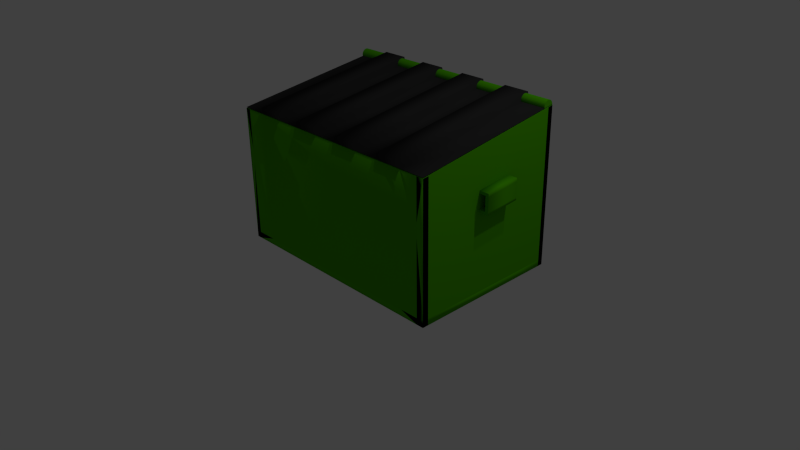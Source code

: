 # Source: garbage.blend  (saved by Blender 2.67.0; exported with 4.5.12 LTS)
import bpy
from mathutils import Matrix  # noqa: F401  (used for matrix-valued properties, if any)

bpy.ops.wm.read_factory_settings(use_empty=True)
scene = bpy.context.scene
scene.name = 'Scene'

# ---- collections
col_collection_1 = bpy.data.collections.new('Collection 1'); scene.collection.children.link(col_collection_1)

# ---- materials (node trees are filled in below, after node groups)
mat_gabage_grean = bpy.data.materials.new('gabage grean')
mat_gabage_grean.alpha_threshold = 0.0
mat_gabage_grean.use_transparent_shadow = False
mat_gabage_grean.diffuse_color = (0.06912, 0.402, 0.0, 1.0)
mat_gabage_grean.roughness = 0.5
mat_gabage_grean.line_color = (0.0, 0.0, 0.0, 1.0)
mat_garbage_black_001 = bpy.data.materials.new('garbage black.001')
mat_garbage_black_001.alpha_threshold = 0.0
mat_garbage_black_001.use_transparent_shadow = False
mat_garbage_black_001.diffuse_color = (0.02539, 0.02539, 0.02539, 1.0)
mat_garbage_black_001.roughness = 0.5
mat_garbage_black_001.line_color = (0.0, 0.0, 0.0, 1.0)

# ---- material node trees

# ---- world
world_world = bpy.data.worlds.new('World'); scene.world = world_world
world_world.color = (0.05088, 0.05088, 0.05088)
world_world.use_sun_shadow = False
world_world.sun_shadow_jitter_overblur = 0.0
world_world.cycles.sampling_method = 'MANUAL'
world_world.cycles.sample_map_resolution = 256

# ---- cameras
cam_camera_001 = bpy.data.cameras.new('Camera.001')
cam_camera_001.clip_end = 100.0
cam_camera_001.lens = 35.0
cam_camera_001.sensor_width = 32.0
cam_camera_001.sensor_height = 18.0
cam_camera_001.ortho_scale = 7.314
cam_camera_001.dof.focus_distance = 0.0
cam_camera_001.dof.aperture_fstop = 128.0
cam_camera = bpy.data.cameras.new('Camera')
cam_camera.clip_end = 100.0
cam_camera.lens = 35.0
cam_camera.sensor_width = 32.0
cam_camera.sensor_height = 18.0
cam_camera.ortho_scale = 7.314
cam_camera.dof.focus_distance = 0.0
cam_camera.dof.aperture_fstop = 128.0

# ---- lights
light_lamp_001 = bpy.data.lights.new('Lamp.001', 'POINT')
light_lamp_001.transmission_factor = 0.0
light_lamp_001.cutoff_distance = 30.0
light_lamp_001.energy = 100.0
light_lamp_001.shadow_buffer_clip_start = 1.001
light_lamp_001.shadow_soft_size = 0.1
light_lamp_001.shadow_maximum_resolution = 0.006
light_lamp_001.use_absolute_resolution = True
light_lamp_001.cycles.use_multiple_importance_sampling = False
light_lamp = bpy.data.lights.new('Lamp', 'POINT')
light_lamp.transmission_factor = 0.0
light_lamp.cutoff_distance = 30.0
light_lamp.energy = 100.0
light_lamp.shadow_buffer_clip_start = 1.001
light_lamp.shadow_soft_size = 0.1
light_lamp.shadow_maximum_resolution = 0.006
light_lamp.use_absolute_resolution = True
light_lamp.cycles.use_multiple_importance_sampling = False

# ---- meshes
me_cylinder = bpy.data.meshes.new('Cylinder')
me_cylinder.from_pydata([(-32.92, -29.96, -32.33), (-32.92, -29.96, 12.2), (-32.73, -29.98, -32.33), (-32.73, -29.98, 12.2), (-32.54, -30.03, -32.33), (-32.54, -30.03, 12.2), (-32.37, -30.12, -32.33), (-32.37, -30.12, 12.2), (-32.22, -30.25, -32.33), (-32.22, -30.25, 12.2), (-32.09, -30.4, -32.33), (-32.09, -30.4, 12.2), (-32.0, -30.57, -32.33), (-32.0, -30.57, 12.2), (-31.94, -30.76, -32.33), (-31.94, -30.76, 12.2), (-31.92, -30.96, -32.33), (-31.92, -30.96, 12.2), (-31.94, -31.15, -32.33), (-31.94, -31.15, 12.2), (-32.0, -31.34, -32.33), (-32.0, -31.34, 12.2), (-32.09, -31.51, -32.33), (-32.09, -31.51, 12.2), (-32.22, -31.66, -32.33), (-32.22, -31.66, 12.2), (-32.37, -31.79, -32.33), (-32.37, -31.79, 12.2), (-32.54, -31.88, -32.33), (-32.54, -31.88, 12.2), (-32.73, -31.94, -32.33), (-32.73, -31.94, 12.2), (-32.92, -31.96, -32.33), (-32.92, -31.96, 12.2), (-33.12, -31.94, -32.33), (-33.12, -31.94, 12.2), (-33.31, -31.88, -32.33), (-33.31, -31.88, 12.2), (-33.48, -31.79, -32.33), (-33.48, -31.79, 12.2), (-33.63, -31.66, -32.33), (-33.63, -31.66, 12.2), (-33.76, -31.51, -32.33), (-33.76, -31.51, 12.2), (-33.85, -31.34, -32.33), (-33.85, -31.34, 12.2), (-33.9, -31.15, -32.33), (-33.9, -31.15, 12.2), (-33.92, -30.96, -32.33), (-33.92, -30.96, 12.2), (-33.9, -30.76, -32.33), (-33.9, -30.76, 12.2), (-33.85, -30.57, -32.33), (-33.85, -30.57, 12.2), (-33.76, -30.4, -32.33), (-33.76, -30.4, 12.2), (-33.63, -30.25, -32.33), (-33.63, -30.25, 12.2), (-33.48, -30.12, -32.33), (-33.48, -30.12, 12.2), (-33.31, -30.03, -32.33), (-33.31, -30.03, 12.2), (-33.12, -29.98, -32.33), (-33.12, -29.98, 12.2)], [], [(0, 1, 3, 2), (2, 3, 5, 4), (4, 5, 7, 6), (6, 7, 9, 8), (8, 9, 11, 10), (10, 11, 13, 12), (12, 13, 15, 14), (14, 15, 17, 16), (16, 17, 19, 18), (18, 19, 21, 20), (20, 21, 23, 22), (22, 23, 25, 24), (24, 25, 27, 26), (26, 27, 29, 28), (28, 29, 31, 30), (30, 31, 33, 32), (32, 33, 35, 34), (34, 35, 37, 36), (36, 37, 39, 38), (38, 39, 41, 40), (40, 41, 43, 42), (42, 43, 45, 44), (44, 45, 47, 46), (46, 47, 49, 48), (48, 49, 51, 50), (50, 51, 53, 52), (52, 53, 55, 54), (54, 55, 57, 56), (56, 57, 59, 58), (58, 59, 61, 60), (3, 1, 63, 61, 59, 57, 55, 53, 51, 49, 47, 45, 43, 41, 39, 37, 35, 33, 31, 29, 27, 25, 23, 21, 19, 17, 15, 13, 11, 9, 7, 5), (62, 63, 1, 0), (60, 61, 63, 62), (0, 2, 4, 6, 8, 10, 12, 14, 16, 18, 20, 22, 24, 26, 28, 30, 32, 34, 36, 38, 40, 42, 44, 46, 48, 50, 52, 54, 56, 58, 60, 62)])
me_cylinder.materials.append(mat_gabage_grean)
me_cylinder.use_remesh_preserve_volume = False
me_cylinder.use_remesh_preserve_attributes = False
me_cylinder.use_mirror_vertex_groups = False
me_cylinder.update()
me_cube_001 = bpy.data.meshes.new('Cube.001')
me_cube_001.from_pydata([(-1.198, 1.0, 1.017), (-1.198, -1.0, 0.742), (-4.208, -1.0, 0.742), (-4.208, 1.0, 1.017), (-1.532, 1.0, 1.017), (-1.867, 1.0, 1.017), (-2.201, 1.0, 1.017), (-2.536, 1.0, 1.017), (-2.87, 1.0, 1.017), (-3.204, 1.0, 1.017), (-3.539, 1.0, 1.017), (-3.873, 1.0, 1.017), (-1.532, -1.0, 0.742), (-1.867, -1.0, 0.742), (-2.201, -1.0, 0.742), (-2.536, -1.0, 0.742), (-2.87, -1.0, 0.742), (-3.204, -1.0, 0.742), (-3.539, -1.0, 0.742), (-3.873, -1.0, 0.742), (-2.536, 0.9795, 1.092), (-2.201, 0.9795, 1.092), (-1.867, 0.9795, 1.092), (-1.532, 0.9795, 1.092), (-3.873, 0.9795, 1.092), (-3.539, 0.9795, 1.092), (-3.204, 0.9795, 1.092), (-2.87, 0.9795, 1.092), (-3.873, -1.02, 0.8164), (-3.539, -1.02, 0.8164), (-3.204, -1.02, 0.8164), (-2.87, -1.02, 0.8164), (-2.536, -1.02, 0.8164), (-2.201, -1.02, 0.8164), (-1.867, -1.02, 0.8164), (-1.532, -1.02, 0.8164), (-2.536, -0.1578, 0.858), (-2.201, -0.1578, 0.858), (-1.867, -0.1578, 0.858), (-1.532, -0.1578, 0.858), (-3.539, 0.2766, 0.995), (-3.204, 0.2766, 0.995), (-2.87, 0.297, 0.9206), (-3.539, 0.297, 0.9206), (-3.873, 0.297, 0.9206), (-3.204, 0.297, 0.9206), (-2.201, -0.1783, 0.9323), (-1.532, -0.1783, 0.9323), (-1.867, -0.1783, 0.9323), (-2.536, -0.1783, 0.9323), (-4.208, -0.1578, 0.858), (-1.198, -0.1578, 0.858), (-2.201, 0.2766, 0.995), (-1.867, 0.2766, 0.995), (-2.536, 0.2766, 0.995), (-1.532, 0.2766, 0.995), (-4.208, 0.297, 0.9206), (-3.539, -0.1783, 0.9323), (-2.87, -0.1783, 0.9323), (-3.204, -0.1783, 0.9323), (-3.873, -0.1783, 0.9323), (-3.873, -0.1578, 0.858), (-3.539, -0.1578, 0.858), (-3.204, -0.1578, 0.858), (-2.87, -0.1578, 0.858), (-1.867, 0.297, 0.9206), (-1.532, 0.297, 0.9206), (-2.201, 0.297, 0.9206), (-3.873, 0.2766, 0.995), (-2.87, 0.2766, 0.995), (-1.198, 0.297, 0.9206), (-2.536, 0.297, 0.9206)], [], [(61, 50, 2, 19), (51, 39, 12, 1), (63, 17, 30, 59), (38, 37, 14, 13), (17, 16, 31, 30), (36, 64, 16, 15), (10, 11, 24, 25), (63, 62, 18, 17), (42, 8, 27, 69), (47, 48, 34, 35), (15, 14, 33, 32), (46, 49, 32, 33), (4, 5, 22, 23), (57, 60, 28, 29), (66, 4, 23, 55), (13, 12, 35, 34), (38, 13, 34, 48), (43, 10, 25, 40), (6, 7, 20, 21), (19, 18, 29, 28), (8, 9, 26, 27), (61, 19, 28, 60), (67, 6, 21, 52), (36, 15, 32, 49), (58, 59, 30, 31), (71, 36, 49, 54), (14, 37, 46, 33), (70, 66, 39, 51), (69, 41, 59, 58), (44, 61, 60, 68), (71, 42, 64, 36), (52, 54, 49, 46), (55, 53, 48, 47), (5, 65, 53, 22), (18, 62, 57, 29), (65, 38, 48, 53), (7, 8, 42, 71), (65, 67, 37, 38), (45, 63, 59, 41), (44, 56, 50, 61), (16, 64, 58, 31), (45, 43, 62, 63), (12, 39, 47, 35), (40, 68, 60, 57), (7, 71, 54, 20), (37, 67, 52, 46), (21, 20, 54, 52), (62, 43, 40, 57), (27, 26, 41, 69), (11, 3, 56, 44), (5, 6, 67, 65), (9, 10, 43, 45), (9, 45, 41, 26), (25, 24, 68, 40), (23, 22, 53, 55), (39, 66, 55, 47), (64, 42, 69, 58), (11, 44, 68, 24), (0, 4, 66, 70)])
me_cube_001.polygons.foreach_set('use_smooth', [True] * 59)
me_cube_001.materials.append(mat_garbage_black_001)
me_cube_001.materials.append(mat_gabage_grean)
me_cube_001.use_remesh_preserve_volume = False
me_cube_001.use_remesh_preserve_attributes = False
me_cube_001.use_mirror_vertex_groups = False
me_cube_001.update()
me_cube = bpy.data.meshes.new('Cube')
me_cube.from_pydata([(2.01, 1.0, -1.0), (2.01, -1.0, -1.0), (-1.0, -1.0, -1.0), (-1.0, 1.0, -1.0), (2.01, 1.0, 1.0), (2.01, -1.0, 0.7246), (-1.0, -1.0, 0.7246), (-1.0, 1.0, 1.0), (1.675, 1.0, -1.0), (1.341, 1.0, -1.0), (1.006, 1.0, -1.0), (0.672, 1.0, -1.0), (0.3376, 1.0, -1.0), (0.003225, 1.0, -1.0), (-0.3312, 1.0, -1.0), (-0.6656, 1.0, -1.0), (1.675, -1.0, -1.0), (1.341, -1.0, -1.0), (1.006, -1.0, -1.0), (0.672, -1.0, -1.0), (0.3376, -1.0, -1.0), (0.003225, -1.0, -1.0), (-0.3312, -1.0, -1.0), (-0.6656, -1.0, -1.0), (1.675, 1.0, 1.0), (1.341, 1.0, 1.0), (1.006, 1.0, 1.0), (0.672, 1.0, 1.0), (0.3376, 1.0, 1.0), (0.003225, 1.0, 1.0), (-0.3312, 1.0, 1.0), (-0.6656, 1.0, 1.0), (1.675, -1.0, 0.7246), (1.341, -1.0, 0.7246), (1.006, -1.0, 0.7246), (0.672, -1.0, 0.7246), (0.3376, -1.0, 0.7246), (0.003225, -1.0, 0.7246), (-0.3312, -1.0, 0.7246), (-0.6656, -1.0, 0.7246), (2.01, -0.1578, -0.918), (-1.0, -0.1578, -0.918), (1.675, -0.1578, -0.918), (1.341, -0.1578, -0.918), (1.006, -0.1578, -0.918), (0.672, -0.1578, -0.918), (1.341, 0.297, -0.918), (1.675, 0.297, -0.918), (0.3376, -0.1578, -0.918), (0.003225, -0.1578, -0.918), (-0.3312, -0.1578, -0.918), (-0.6656, -0.1578, -0.918), (-0.6656, -1.0, -0.918), (-0.3312, -1.0, -0.918), (0.003225, -1.0, -0.918), (0.3376, -1.0, -0.918), (2.01, 1.0, 0.4103), (2.01, -1.0, 0.2161), (-1.0, -1.0, 0.2161), (-1.0, 1.0, 0.4103), (-1.081, -0.1599, 0.3192), (-1.0, -0.1599, 0.3192), (-1.0, -0.1563, 0.0927), (-1.081, -0.1563, 0.0927), (0.672, -1.0, -0.918), (1.006, -1.0, -0.918), (1.341, -1.0, -0.918), (1.675, -1.0, -0.918), (-1.0, -0.1578, 0.1112), (2.01, 0.297, 0.149), (-0.6656, 1.0, -0.918), (-0.3312, 1.0, -0.918), (-1.081, -0.1578, 0.1112), (-1.081, -0.1578, 0.2979), (-1.081, 0.2986, 0.1305), (-1.055, 0.2986, 0.1305), (0.003225, 1.0, -0.918), (0.3376, 1.0, -0.918), (0.672, 1.0, -0.918), (1.006, 1.0, -0.918), (-1.0, -0.1578, 0.2979), (2.01, -0.1578, 0.2979), (1.341, 1.0, -0.918), (1.675, 1.0, -0.918), (-1.0, 1.0, -0.918), (-1.0, -1.0, -0.918), (2.091, -0.1578, 0.1112), (2.091, 0.297, 0.342), (-1.055, -0.1563, 0.0927), (-1.0, 0.2986, 0.1305), (-1.055, -0.1578, 0.1112), (-1.055, -0.1578, 0.2979), (-1.0, -0.1578, 0.8406), (2.01, -0.1578, 0.8406), (-1.0, -0.1578, -1.0), (2.01, -0.1578, -1.0), (2.01, -1.0, -0.918), (2.01, 1.0, -0.918), (-0.9334, 0.297, 0.342), (-0.9334, -1.0, 0.04123), (-1.0, 0.297, 0.149), (2.01, -0.1578, 0.1112), (-1.0, 0.297, -1.0), (-1.0, 0.297, 0.9032), (-0.9334, 1.0, 0.2075), (-0.9334, 0.297, 0.9032), (-0.9334, 0.297, -1.0), (-0.9334, 0.297, 0.149), (-0.9334, -0.1578, -1.0), (-0.9334, -0.1578, 0.8406), (-0.9334, -0.1578, 0.2979), (-0.9334, -0.1578, 0.1112), (-0.9334, 1.0, 0.4103), (-0.9334, -1.0, 0.2161), (-0.9334, 1.0, 1.0), (2.01, 0.297, 0.342), (-1.0, 1.0, 0.2075), (-1.0, -1.0, 0.04123), (-0.9334, -1.0, 0.7246), (-0.9334, 1.0, -1.0), (2.01, 0.297, 0.9032), (2.01, 0.297, -1.0), (-1.0, 0.295, 0.3634), (-1.055, 0.295, 0.3634), (2.01, 1.0, 0.2075), (2.01, -1.0, 0.04123), (-1.081, 0.297, 0.149), (-1.081, 0.297, 0.342), (-1.055, 0.297, 0.342), (-1.055, 0.297, 0.149), (2.091, -0.1578, 0.2979), (2.091, 0.297, 0.149), (-1.081, 0.295, 0.3634), (-1.055, -0.1599, 0.3192), (-0.9334, -1.0, -1.0), (-1.0, 0.297, 0.342), (2.01, 0.3032, 0.3405), (2.091, 0.3032, 0.1539), (2.01, 0.3032, 0.1539), (2.091, 0.3032, 0.3405), (2.134, -0.1578, 0.1112), (2.134, 0.297, 0.342), (2.134, -0.1578, 0.2979), (2.134, 0.297, 0.149), (2.01, -0.1608, 0.336), (2.091, 0.2941, 0.3802), (2.01, 0.2941, 0.3802), (2.091, -0.1608, 0.336), (2.134, 0.2941, 0.3802), (2.134, -0.1608, 0.336), (2.01, 0.2997, 0.1169), (2.091, -0.1552, 0.07912), (2.01, -0.1552, 0.07912), (2.091, 0.2997, 0.1169), (2.134, -0.1552, 0.07912), (2.134, 0.2997, 0.1169), (-1.0, 0.297, -0.918), (2.01, 0.297, -0.918), (-0.6656, 0.297, -0.918), (-0.3312, 0.297, -0.918), (0.003225, 0.297, -0.918), (0.3376, 0.297, -0.918), (0.672, 0.297, -0.918), (1.006, 0.297, -0.918), (1.917, 1.0, -1.0), (1.917, -1.0, -1.0), (1.917, 1.0, 1.0), (1.917, -1.0, 0.7246), (1.917, 1.0, 0.4103), (1.917, -1.0, 0.2161), (1.917, 0.297, 0.149), (1.917, -0.1578, 0.2979), (1.917, -0.1578, 0.8406), (1.917, -0.1578, -1.0), (1.917, -0.1578, 0.1112), (1.917, 0.297, 0.342), (1.917, 0.297, 0.9032), (1.917, 0.297, -1.0), (1.917, 1.0, 0.2075), (1.917, -1.0, 0.04123), (1.917, 0.3032, 0.1539), (2.01, -0.9232, -1.0), (-1.0, -0.9232, -1.0), (2.01, -0.9232, 0.7298), (-1.0, -0.9232, 0.7298), (1.675, -0.9232, -1.0), (1.341, -0.9232, -1.0), (1.006, -0.9232, -1.0), (0.672, -0.9232, -1.0), (0.3376, -0.9232, -1.0), (0.003225, -0.9232, -1.0), (-0.3312, -0.9232, -1.0), (-0.6656, -0.9232, -1.0), (1.675, -0.9232, 0.7298), (1.341, -0.9232, 0.7298), (1.006, -0.9232, 0.7298), (0.672, -0.9232, 0.7298), (0.3376, -0.9232, 0.7298), (0.003225, -0.9232, 0.7298), (-0.3312, -0.9232, 0.7298), (-0.6656, -0.9232, 0.7298), (2.01, -0.9232, 0.2161), (-1.0, -0.9232, 0.2161), (1.675, -0.9232, 0.2161), (1.341, -0.9232, 0.2161), (1.006, -0.9232, 0.2161), (0.672, -0.9232, 0.2161), (0.3376, -0.9232, 0.2161), (0.003225, -0.9232, 0.2161), (-0.3312, -0.9232, 0.2161), (-0.6656, -0.9232, 0.2161), (-0.6656, -0.9232, 0.04123), (-0.3312, -0.9232, 0.04123), (0.003225, -0.9232, 0.04123), (0.3376, -0.9232, 0.04123), (-1.0, -0.9232, 0.04123), (2.01, -0.9232, 0.04123), (1.675, -0.9232, 0.04123), (1.341, -0.9232, 0.04123), (1.006, -0.9232, 0.04123), (0.672, -0.9232, 0.04123), (2.01, 0.9317, -1.0), (-1.0, 0.9317, -1.0), (2.01, 0.9317, 0.9898), (-1.0, 0.9317, 0.9898), (1.675, 0.9317, -1.0), (1.341, 0.9317, -1.0), (1.006, 0.9317, -1.0), (0.672, 0.9317, -1.0), (0.3376, 0.9317, -1.0), (0.003225, 0.9317, -1.0), (-0.3312, 0.9317, -1.0), (-0.6656, 0.9317, -1.0), (1.675, 0.9317, 0.9898), (1.341, 0.9317, 0.9898), (1.006, 0.9317, 0.9898), (0.672, 0.9317, 0.9898), (0.3376, 0.9317, 0.9898), (0.003225, 0.9317, 0.9898), (-0.3312, 0.9317, 0.9898), (-0.6656, 0.9317, 0.9898), (2.01, 0.9317, 0.4103), (-1.0, 0.9317, 0.4103), (1.675, 0.9317, 0.4103), (1.341, 0.9317, 0.4103), (1.006, 0.9317, 0.4103), (0.672, 0.9317, 0.4103), (0.3376, 0.9317, 0.4103), (0.003225, 0.9317, 0.4103), (-0.3312, 0.9317, 0.4103), (-0.6656, 0.9317, 0.4103), (-1.0, 0.9317, 0.2075), (2.01, 0.9317, 0.2075), (0.3376, 0.9317, 0.2075), (0.003225, 0.9317, 0.2075), (-0.3312, 0.9317, 0.2075), (-0.6656, 0.9317, 0.2075), (0.672, 0.9317, 0.2075), (1.006, 0.9317, 0.2075), (1.341, 0.9317, 0.2075), (1.675, 0.9317, 0.2075)], [(4, 97), (7, 84), (119, 164), (134, 165), (6, 85), (5, 96)], [(57, 125, 179, 169), (103, 7, 114, 105), (20, 21, 54, 55), (102, 3, 84, 156), (2, 94, 41, 85), (10, 9, 82, 79), (13, 12, 77, 76), (1, 16, 67, 96), (21, 20, 189, 190), (32, 33, 194, 193), (58, 117, 215, 202), (35, 36, 197, 196), (38, 39, 200, 199), (16, 1, 181, 185), (7, 112, 104, 84, 119, 70, 71, 76, 77, 78, 79, 82, 83, 164, 97, 178, 168, 4, 166, 24, 25, 26, 27, 28, 29, 30, 31, 114), (232, 231, 230, 229, 228, 227, 226, 225, 164, 221, 177, 173, 181, 165, 185, 186, 187, 188, 189, 190, 191, 192, 134, 182, 108, 106, 222, 119), (56, 124, 252, 241), (24, 4, 223, 233), (27, 26, 235, 236), (30, 29, 238, 239), (4, 56, 241, 223), (124, 0, 221, 252), (70, 158, 156, 84), (83, 47, 46, 82), (76, 160, 159, 71), (82, 46, 163, 79), (97, 157, 47, 83), (5, 57, 169, 167), (1, 125, 216, 181), (59, 116, 104, 112), (9, 10, 227, 226), (19, 18, 187, 188), (22, 21, 190, 191), (2, 23, 192, 182), (33, 34, 195, 194), (6, 58, 202, 184), (125, 57, 201, 216), (36, 37, 198, 197), (17, 16, 185, 186), (3, 116, 251, 222), (12, 13, 230, 229), (25, 24, 233, 234), (28, 27, 236, 237), (31, 30, 239, 240), (7, 31, 240, 224), (0, 8, 225, 221), (10, 11, 228, 227), (71, 159, 158, 70), (18, 19, 64, 65), (78, 162, 161, 77), (77, 161, 160, 76), (116, 3, 119, 104), (121, 0, 164, 177), (157, 40, 42, 47), (47, 42, 43, 46), (128, 129, 126, 127), (117, 2, 182, 215), (21, 22, 53, 54), (158, 51, 41, 156), (135, 128, 123, 122), (95, 1, 96, 40), (161, 48, 49, 160), (160, 49, 50, 159), (23, 2, 85, 52), (94, 102, 156, 41), (46, 43, 44, 163), (163, 44, 45, 162), (79, 163, 162, 78), (0, 121, 157, 97), (8, 0, 97, 83), (3, 102, 106, 119), (159, 50, 51, 158), (162, 45, 48, 161), (50, 53, 52, 51), (49, 54, 53, 50), (11, 10, 79, 78), (2, 117, 99, 134), (68, 90, 88, 62), (48, 55, 54, 49), (45, 64, 55, 48), (121, 95, 40, 157), (14, 13, 76, 71), (128, 127, 132, 123), (20, 19, 188, 189), (44, 65, 64, 45), (43, 66, 65, 44), (16, 17, 66, 67), (90, 72, 63, 88), (42, 67, 66, 43), (72, 126, 74, 63), (13, 14, 231, 230), (40, 96, 67, 42), (19, 20, 55, 64), (51, 52, 85, 41), (72, 73, 127, 126), (7, 59, 112, 114), (102, 94, 108, 106), (58, 6, 118, 113), (107, 98, 110, 111), (134, 99, 111, 108), (138, 69, 170, 180), (127, 73, 60, 132), (69, 101, 174, 170), (140, 86, 151, 154), (108, 111, 107, 106), (116, 59, 242, 251), (106, 107, 104, 119), (26, 25, 234, 235), (92, 103, 105, 109), (23, 22, 191, 192), (117, 58, 113, 99), (29, 28, 237, 238), (93, 5, 167, 172), (22, 23, 52, 53), (99, 113, 110, 111), (3, 15, 70, 84), (9, 8, 83, 82), (12, 11, 78, 77), (15, 14, 71, 70), (110, 109, 105, 98), (17, 18, 65, 66), (113, 118, 109, 110), (107, 98, 112, 104), (98, 105, 114, 112), (73, 91, 133, 60), (91, 80, 61, 133), (129, 100, 89, 75), (94, 2, 134, 108), (5, 32, 193, 183), (15, 3, 222, 232), (100, 68, 62, 89), (59, 7, 224, 242), (8, 9, 226, 225), (57, 5, 183, 201), (133, 123, 132, 60), (34, 35, 196, 195), (11, 12, 229, 228), (95, 121, 177, 173), (89, 62, 88, 75), (125, 1, 165, 179), (126, 129, 75, 74), (37, 38, 199, 198), (6, 92, 109, 118), (61, 122, 123, 133), (14, 15, 232, 231), (39, 6, 184, 200), (56, 4, 166, 168), (131, 87, 141, 143), (18, 17, 186, 187), (80, 135, 122, 61), (142, 141, 148, 149), (75, 88, 63, 74), (90, 91, 73, 72), (143, 141, 142, 140), (130, 86, 140, 142), (87, 115, 146, 145), (86, 101, 152, 151), (146, 144, 147, 145), (145, 147, 149, 148), (130, 142, 149, 147), (115, 81, 144, 146), (81, 130, 147, 144), (141, 87, 145, 148), (152, 150, 153, 151), (151, 153, 155, 154), (143, 140, 154, 155), (101, 69, 150, 152), (131, 143, 155, 153), (69, 131, 153, 150), (171, 172, 167, 169), (174, 171, 169, 179), (175, 176, 172, 171), (178, 168, 175, 170), (164, 178, 170, 177), (168, 166, 176, 175), (171, 174, 180, 170, 175), (177, 170, 174, 173), (173, 174, 179, 165), (4, 120, 176, 166), (1, 95, 173, 165), (124, 56, 168, 178), (0, 124, 178, 164), (101, 138, 180, 174), (120, 93, 172, 176), (0, 97, 157, 40, 96, 1, 125, 57, 5, 93, 120, 4, 56, 124), (2, 85, 41, 156, 84, 3, 116, 59, 7, 103, 92, 6, 58, 117), (210, 200, 184, 202), (201, 183, 193, 203), (203, 193, 194, 204), (204, 194, 195, 205), (205, 195, 196, 206), (206, 196, 197, 207), (207, 197, 198, 208), (208, 198, 199, 209), (209, 199, 200, 210), (211, 210, 202, 215), (216, 201, 203, 217), (217, 203, 204, 218), (218, 204, 205, 219), (219, 205, 206, 220), (220, 206, 207, 214), (214, 207, 208, 213), (213, 208, 209, 212), (212, 209, 210, 211), (190, 213, 212, 191), (188, 220, 214, 189), (186, 218, 219, 187), (187, 219, 220, 188), (181, 216, 217, 185), (189, 214, 213, 190), (192, 211, 215, 182), (185, 217, 218, 186), (191, 212, 211, 192), (38, 37, 36, 35, 34, 33, 32, 167, 5, 169, 179, 96, 165, 67, 66, 65, 64, 55, 54, 53, 52, 134, 85, 99, 113, 6, 118, 39), (138, 101, 86, 137, 131, 69), (136, 115, 87, 139, 130, 81), (137, 86, 130, 139, 87, 131), (100, 129, 75, 88, 90, 68), (128, 135, 80, 91), (90, 129, 128, 91), (256, 232, 222, 251), (252, 221, 225, 260), (260, 225, 226, 259), (259, 226, 227, 258), (258, 227, 228, 257), (257, 228, 229, 253), (253, 229, 230, 254), (254, 230, 231, 255), (255, 231, 232, 256), (240, 250, 242, 224), (223, 241, 243, 233), (233, 243, 244, 234), (234, 244, 245, 235), (235, 245, 246, 236), (236, 246, 247, 237), (237, 247, 248, 238), (238, 248, 249, 239), (239, 249, 250, 240), (241, 252, 260, 243), (245, 258, 257, 246), (250, 256, 251, 242), (248, 254, 255, 249), (249, 255, 256, 250), (243, 260, 259, 244), (246, 257, 253, 247), (247, 253, 254, 248), (244, 259, 258, 245)])
me_cube.polygons.foreach_set('use_smooth', [1, 0, 1, 1, 1, 1, 1, 1, 1, 0, 1, 0, 0, 1, 1, 1, 1, 0, 0, 0, 1, 1, 1, 1, 1, 1, 1, 1, 1, 1, 1, 1, 1, 1, 0, 1, 1, 0, 1, 1, 1, 0, 0, 0, 0, 1, 1, 1, 1, 1, 1, 1, 1, 1, 1, 0, 1, 1, 1, 0, 1, 1, 1, 1, 1, 1, 1, 1, 1, 1, 1, 1, 1, 1, 1, 1, 1, 0, 1, 1, 1, 1, 0, 1, 1, 1, 1, 0, 1, 1, 1, 1, 1, 1, 1, 1, 1, 1, 0, 1, 0, 1, 1, 0, 1, 1, 1, 0, 0, 1, 1, 0, 0, 1, 1, 1, 1, 1, 1, 1, 1, 1, 1, 1, 0, 0, 0, 1, 0, 1, 1, 1, 1, 1, 1, 0, 1, 1, 1, 1, 0, 0, 0, 1, 1, 0, 1, 0, 1, 1, 1, 1, 0, 1, 0, 0, 0, 1, 1, 0, 0, 0, 0, 1, 1, 1, 1, 0, 0, 1, 1, 1, 1, 1, 1, 0, 1, 1, 0, 1, 1, 1, 0, 0, 0, 0, 1, 1, 1, 1, 1, 1, 1, 1, 1, 1, 1, 1, 1, 1, 1, 1, 1, 1, 1, 1, 1, 1, 1, 1, 1, 1, 1, 1, 0, 0, 0, 0, 0, 0, 1, 1, 1, 1, 1, 1, 1, 1, 1, 1, 1, 1, 1, 1, 1, 1, 1, 1, 1, 1, 1, 1, 1, 1, 1, 1, 1])
me_cube.polygons.foreach_set('material_index', [1, 1, 1, 1, 1, 1, 1, 1, 1, 1, 1, 1, 1, 1, 1, 1, 1, 1, 1, 1, 1, 1, 1, 1, 1, 1, 1, 1, 1, 1, 1, 1, 1, 1, 1, 1, 1, 1, 1, 1, 1, 1, 1, 1, 1, 1, 1, 1, 1, 1, 1, 1, 1, 1, 1, 1, 1, 1, 1, 1, 1, 1, 1, 1, 1, 1, 1, 1, 1, 1, 1, 1, 1, 1, 1, 1, 1, 1, 1, 1, 1, 1, 1, 1, 1, 1, 1, 1, 1, 1, 1, 1, 1, 1, 1, 1, 1, 1, 1, 1, 0, 1, 1, 1, 1, 1, 1, 1, 1, 1, 1, 1, 1, 1, 1, 1, 1, 1, 1, 1, 1, 1, 1, 1, 1, 1, 1, 1, 1, 1, 1, 1, 1, 1, 1, 1, 1, 1, 1, 1, 1, 1, 1, 1, 1, 1, 1, 1, 1, 1, 1, 1, 1, 1, 1, 1, 1, 1, 1, 1, 1, 1, 1, 1, 1, 1, 1, 1, 1, 1, 1, 1, 1, 1, 1, 1, 1, 1, 1, 1, 1, 1, 0, 1, 1, 1, 1, 1, 1, 1, 1, 1, 1, 1, 1, 1, 1, 1, 1, 1, 1, 1, 1, 1, 1, 1, 1, 1, 1, 1, 1, 1, 1, 1, 1, 1, 1, 1, 1, 1, 1, 1, 1, 1, 1, 1, 1, 1, 1, 1, 1, 1, 1, 1, 1, 1, 1, 1, 1, 1, 1, 1, 1, 1, 1, 1, 1])
me_cube.materials.append(mat_garbage_black_001)
me_cube.materials.append(mat_gabage_grean)
me_cube.use_remesh_preserve_volume = False
me_cube.use_remesh_preserve_attributes = False
me_cube.use_mirror_vertex_groups = False
me_cube.update()

# ---- objects
ob_cylinder = bpy.data.objects.new('Cylinder', me_cylinder)
ob_camera_001 = bpy.data.objects.new('Camera.001', cam_camera_001)
ob_lamp_001 = bpy.data.objects.new('Lamp.001', light_lamp_001)
ob_cube_001 = bpy.data.objects.new('Cube.001', me_cube_001)
ob_cube = bpy.data.objects.new('Cube', me_cube)
ob_lamp = bpy.data.objects.new('Lamp', light_lamp)
ob_camera = bpy.data.objects.new('Camera', cam_camera)

# ---- transforms, parenting, visibility, modifiers, constraints
ob_cylinder.location = (-0.2788, -1.163, 4.457)
ob_cylinder.rotation_euler = (-1.344e-07, 1.571, 0.0)
ob_cylinder.scale = (-0.06767, -0.06767, -0.06767)
ob_cylinder.lineart.crease_threshold = 0.0
ob_camera_001.location = (7.457, -6.508, 7.876)
ob_camera_001.rotation_euler = (1.109, 0.01082, 0.8149)
ob_camera_001.lock_rotations_4d = False
ob_camera_001.empty_display_type = 'ARROWS'
ob_camera_001.color = (0.0, 0.0, 0.0, 0.0)
ob_camera_001.display_type = 'WIRE'
ob_camera_001.lineart.crease_threshold = 0.0
ob_lamp_001.location = (4.052, 1.005, 8.436)
ob_lamp_001.rotation_euler = (0.6503, 0.05522, 1.866)
ob_lamp_001.lock_rotations_4d = False
ob_lamp_001.empty_display_type = 'ARROWS'
ob_lamp_001.color = (0.0, 0.0, 0.0, 0.0)
ob_lamp_001.lineart.crease_threshold = 0.0
ob_cube_001.location = (3.11, -2.862e-07, 1.215)
ob_cube_001.lock_rotations_4d = False
ob_cube_001.empty_display_type = 'ARROWS'
ob_cube_001.lineart.crease_threshold = 0.0
ob_cube.location = (-0.09833, -2.154e-08, 1.221)
ob_cube.lock_rotations_4d = False
ob_cube.empty_display_type = 'ARROWS'
ob_cube.lineart.crease_threshold = 0.0
ob_lamp.location = (4.076, 1.005, 5.904)
ob_lamp.rotation_euler = (0.6503, 0.05522, 1.866)
ob_lamp.lock_rotations_4d = False
ob_lamp.empty_display_type = 'ARROWS'
ob_lamp.color = (0.0, 0.0, 0.0, 0.0)
ob_lamp.lineart.crease_threshold = 0.0
ob_camera.location = (7.481, -6.508, 5.344)
ob_camera.rotation_euler = (1.109, 0.01082, 0.8149)
ob_camera.lock_rotations_4d = False
ob_camera.empty_display_type = 'ARROWS'
ob_camera.color = (0.0, 0.0, 0.0, 0.0)
ob_camera.display_type = 'WIRE'
ob_camera.lineart.crease_threshold = 0.0

# ---- collection membership
col_collection_1.objects.link(ob_cylinder)
col_collection_1.objects.link(ob_camera_001)
col_collection_1.objects.link(ob_lamp_001)
col_collection_1.objects.link(ob_cube_001)
col_collection_1.objects.link(ob_cube)
col_collection_1.objects.link(ob_lamp)
col_collection_1.objects.link(ob_camera)

# ---- scene / render settings (as saved in the file)
scene.camera = ob_camera
scene.frame_start = 1; scene.frame_end = 250; scene.frame_set(1)
scene.render.engine = 'BLENDER_EEVEE_NEXT'
scene.render.image_settings.color_mode = 'RGB'
scene.render.image_settings.compression = 90
scene.render.resolution_percentage = 50
scene.render.dither_intensity = 0.0
scene.cycles.use_denoising = False
scene.cycles.samples = 10
scene.cycles.sampling_pattern = 'TABULATED_SOBOL'
scene.cycles.light_sampling_threshold = 0.0
scene.cycles.use_adaptive_sampling = False
scene.cycles.use_light_tree = False
scene.cycles.blur_glossy = 0.0
scene.cycles.volume_bounces = 1
scene.cycles.pixel_filter_type = 'GAUSSIAN'
scene.cycles.sample_clamp_indirect = 0.0
scene.view_settings.view_transform = 'Standard'
bpy.context.view_layer.update()
